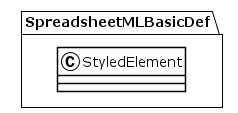

The diagram above was rendered by PlantUML. Its source (embedded in the PNG):
@startuml
!theme plain
package SpreadsheetMLBasicDef {
class StyledElement {
}
}
@enduml